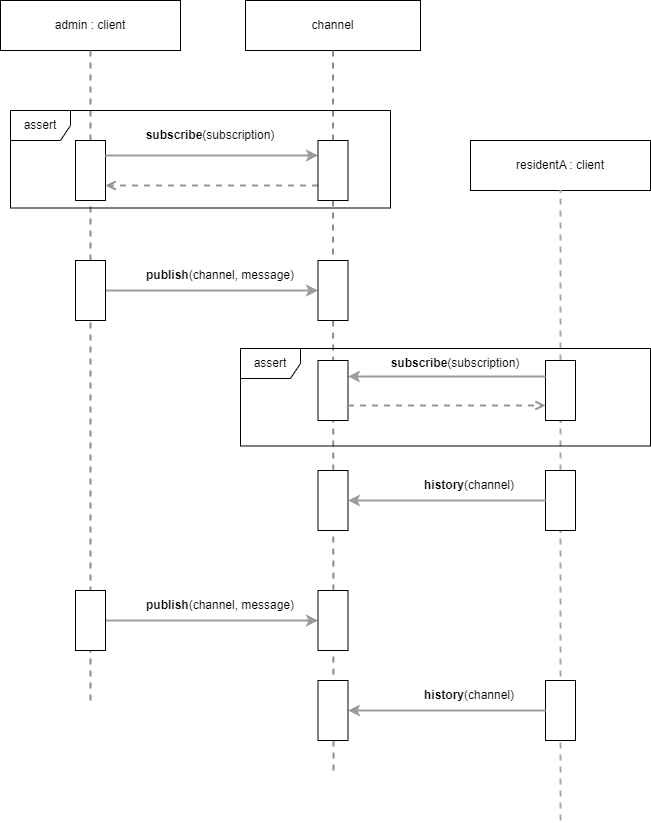

The diagram above was exported from draw.io. Its source (the exported page's mxGraphModel, read from the mxfile embedded in the PNG):
<mxGraphModel dx="2954" dy="1118" grid="1" gridSize="10" guides="1" tooltips="1" connect="1" arrows="1" fold="1" page="1" pageScale="1" pageWidth="850" pageHeight="1100" math="0" shadow="0">
  <root>
    <mxCell id="0" />
    <mxCell id="1" parent="0" />
    <mxCell id="vq2cyCC0fUOpmjuOISrR-1" value="admin : client" style="rounded=0;whiteSpace=wrap;html=1;" parent="1" vertex="1">
      <mxGeometry x="30" y="20" width="180" height="50" as="geometry" />
    </mxCell>
    <mxCell id="vq2cyCC0fUOpmjuOISrR-3" value="residentA : client" style="rounded=0;whiteSpace=wrap;html=1;" parent="1" vertex="1">
      <mxGeometry x="500" y="160" width="180" height="50" as="geometry" />
    </mxCell>
    <mxCell id="vq2cyCC0fUOpmjuOISrR-4" value="" style="endArrow=none;dashed=1;html=1;rounded=0;entryX=0.5;entryY=1;entryDx=0;entryDy=0;strokeColor=#8C8C8C;strokeWidth=2;" parent="1" source="vq2cyCC0fUOpmjuOISrR-13" target="vq2cyCC0fUOpmjuOISrR-1" edge="1">
      <mxGeometry width="50" height="50" relative="1" as="geometry">
        <mxPoint x="120" y="700" as="sourcePoint" />
        <mxPoint x="350" y="440" as="targetPoint" />
      </mxGeometry>
    </mxCell>
    <mxCell id="vq2cyCC0fUOpmjuOISrR-5" value="" style="endArrow=none;dashed=1;html=1;rounded=0;entryX=0.5;entryY=1;entryDx=0;entryDy=0;strokeColor=#A8A8A8;strokeWidth=2;" parent="1" source="vq2cyCC0fUOpmjuOISrR-15" target="vq2cyCC0fUOpmjuOISrR-3" edge="1">
      <mxGeometry width="50" height="50" relative="1" as="geometry">
        <mxPoint x="430" y="720" as="sourcePoint" />
        <mxPoint x="430" y="530" as="targetPoint" />
      </mxGeometry>
    </mxCell>
    <mxCell id="vq2cyCC0fUOpmjuOISrR-6" value="" style="rounded=0;whiteSpace=wrap;html=1;" parent="1" vertex="1">
      <mxGeometry x="105" y="160" width="30" height="60" as="geometry" />
    </mxCell>
    <mxCell id="vq2cyCC0fUOpmjuOISrR-8" value="" style="endArrow=classic;html=1;rounded=0;exitX=1;exitY=0.25;exitDx=0;exitDy=0;entryX=0;entryY=0.25;entryDx=0;entryDy=0;strokeColor=#9C9C9C;strokeWidth=2;" parent="1" source="vq2cyCC0fUOpmjuOISrR-6" target="vq2cyCC0fUOpmjuOISrR-9" edge="1">
      <mxGeometry width="50" height="50" relative="1" as="geometry">
        <mxPoint x="300" y="380" as="sourcePoint" />
        <mxPoint x="390" y="175" as="targetPoint" />
      </mxGeometry>
    </mxCell>
    <mxCell id="vq2cyCC0fUOpmjuOISrR-10" value="&lt;b&gt;publish&lt;/b&gt;(channel, message)" style="text;html=1;strokeColor=none;fillColor=none;align=center;verticalAlign=middle;whiteSpace=wrap;rounded=0;" parent="1" vertex="1">
      <mxGeometry x="160" y="280" width="180" height="30" as="geometry" />
    </mxCell>
    <mxCell id="vq2cyCC0fUOpmjuOISrR-11" value="&lt;b&gt;subscribe&lt;/b&gt;(subscription)" style="text;html=1;strokeColor=none;fillColor=none;align=center;verticalAlign=middle;whiteSpace=wrap;rounded=0;" parent="1" vertex="1">
      <mxGeometry x="150" y="140" width="180" height="30" as="geometry" />
    </mxCell>
    <mxCell id="vq2cyCC0fUOpmjuOISrR-12" value="" style="endArrow=open;html=1;rounded=0;entryX=1;entryY=0.75;entryDx=0;entryDy=0;exitX=0;exitY=0.75;exitDx=0;exitDy=0;endFill=0;strokeWidth=2;strokeColor=#949494;dashed=1;" parent="1" source="vq2cyCC0fUOpmjuOISrR-9" target="vq2cyCC0fUOpmjuOISrR-6" edge="1">
      <mxGeometry width="50" height="50" relative="1" as="geometry">
        <mxPoint x="300" y="380" as="sourcePoint" />
        <mxPoint x="350" y="330" as="targetPoint" />
      </mxGeometry>
    </mxCell>
    <mxCell id="vq2cyCC0fUOpmjuOISrR-14" value="" style="endArrow=none;dashed=1;html=1;rounded=0;entryX=0.5;entryY=1;entryDx=0;entryDy=0;strokeColor=#8C8C8C;strokeWidth=2;" parent="1" target="vq2cyCC0fUOpmjuOISrR-13" edge="1">
      <mxGeometry width="50" height="50" relative="1" as="geometry">
        <mxPoint x="120" y="330" as="sourcePoint" />
        <mxPoint x="120" y="-120" as="targetPoint" />
      </mxGeometry>
    </mxCell>
    <mxCell id="vq2cyCC0fUOpmjuOISrR-17" value="" style="endArrow=none;dashed=1;html=1;rounded=0;entryX=0.5;entryY=1;entryDx=0;entryDy=0;strokeColor=#A8A8A8;strokeWidth=2;" parent="1" source="vq2cyCC0fUOpmjuOISrR-27" target="vq2cyCC0fUOpmjuOISrR-15" edge="1">
      <mxGeometry width="50" height="50" relative="1" as="geometry">
        <mxPoint x="590" y="820" as="sourcePoint" />
        <mxPoint x="430" y="300" as="targetPoint" />
      </mxGeometry>
    </mxCell>
    <mxCell id="vq2cyCC0fUOpmjuOISrR-15" value="" style="rounded=0;whiteSpace=wrap;html=1;" parent="1" vertex="1">
      <mxGeometry x="575" y="380" width="30" height="60" as="geometry" />
    </mxCell>
    <mxCell id="vq2cyCC0fUOpmjuOISrR-18" value="" style="endArrow=classic;html=1;rounded=0;exitX=1;exitY=0.25;exitDx=0;exitDy=0;entryX=0;entryY=0.5;entryDx=0;entryDy=0;strokeColor=#9C9C9C;strokeWidth=2;" parent="1" target="vq2cyCC0fUOpmjuOISrR-25" edge="1">
      <mxGeometry width="50" height="50" relative="1" as="geometry">
        <mxPoint x="135" y="310" as="sourcePoint" />
        <mxPoint x="415" y="310" as="targetPoint" />
      </mxGeometry>
    </mxCell>
    <mxCell id="vq2cyCC0fUOpmjuOISrR-19" value="channel" style="rounded=0;whiteSpace=wrap;html=1;" parent="1" vertex="1">
      <mxGeometry x="275" y="20" width="175" height="50" as="geometry" />
    </mxCell>
    <mxCell id="vq2cyCC0fUOpmjuOISrR-20" value="" style="endArrow=none;dashed=1;html=1;rounded=0;entryX=0.5;entryY=1;entryDx=0;entryDy=0;strokeColor=#8C8C8C;strokeWidth=2;" parent="1" source="vq2cyCC0fUOpmjuOISrR-9" target="vq2cyCC0fUOpmjuOISrR-19" edge="1">
      <mxGeometry width="50" height="50" relative="1" as="geometry">
        <mxPoint x="360" y="660" as="sourcePoint" />
        <mxPoint x="130" y="80" as="targetPoint" />
      </mxGeometry>
    </mxCell>
    <mxCell id="vq2cyCC0fUOpmjuOISrR-21" value="" style="endArrow=none;dashed=1;html=1;rounded=0;entryX=0.5;entryY=1;entryDx=0;entryDy=0;strokeColor=#8C8C8C;strokeWidth=2;" parent="1" target="vq2cyCC0fUOpmjuOISrR-9" edge="1">
      <mxGeometry width="50" height="50" relative="1" as="geometry">
        <mxPoint x="363" y="790" as="sourcePoint" />
        <mxPoint x="363" y="70" as="targetPoint" />
      </mxGeometry>
    </mxCell>
    <mxCell id="vq2cyCC0fUOpmjuOISrR-9" value="" style="rounded=0;whiteSpace=wrap;html=1;" parent="1" vertex="1">
      <mxGeometry x="347.5" y="160" width="30" height="60" as="geometry" />
    </mxCell>
    <mxCell id="vq2cyCC0fUOpmjuOISrR-22" value="" style="endArrow=none;html=1;rounded=0;entryX=0;entryY=0.5;entryDx=0;entryDy=0;strokeColor=#9C9C9C;strokeWidth=2;startArrow=classic;startFill=1;endFill=0;exitX=1;exitY=0.5;exitDx=0;exitDy=0;" parent="1" edge="1">
      <mxGeometry width="50" height="50" relative="1" as="geometry">
        <mxPoint x="377.5" y="396" as="sourcePoint" />
        <mxPoint x="575" y="396" as="targetPoint" />
      </mxGeometry>
    </mxCell>
    <mxCell id="vq2cyCC0fUOpmjuOISrR-23" value="&lt;b&gt;subscribe&lt;/b&gt;(subscription)" style="text;html=1;strokeColor=none;fillColor=none;align=center;verticalAlign=middle;whiteSpace=wrap;rounded=0;" parent="1" vertex="1">
      <mxGeometry x="400" y="368" width="170" height="30" as="geometry" />
    </mxCell>
    <mxCell id="vq2cyCC0fUOpmjuOISrR-25" value="" style="rounded=0;whiteSpace=wrap;html=1;" parent="1" vertex="1">
      <mxGeometry x="347.5" y="280" width="30" height="60" as="geometry" />
    </mxCell>
    <mxCell id="vq2cyCC0fUOpmjuOISrR-26" value="" style="endArrow=none;dashed=1;html=1;rounded=0;entryX=0.5;entryY=1;entryDx=0;entryDy=0;strokeColor=#8C8C8C;strokeWidth=2;" parent="1" target="vq2cyCC0fUOpmjuOISrR-13" edge="1">
      <mxGeometry width="50" height="50" relative="1" as="geometry">
        <mxPoint x="120" y="720" as="sourcePoint" />
        <mxPoint x="120" y="70" as="targetPoint" />
      </mxGeometry>
    </mxCell>
    <mxCell id="vq2cyCC0fUOpmjuOISrR-13" value="" style="rounded=0;whiteSpace=wrap;html=1;" parent="1" vertex="1">
      <mxGeometry x="105" y="280" width="30" height="60" as="geometry" />
    </mxCell>
    <mxCell id="vq2cyCC0fUOpmjuOISrR-28" value="" style="endArrow=none;dashed=1;html=1;rounded=0;entryX=0.5;entryY=1;entryDx=0;entryDy=0;strokeColor=#A8A8A8;strokeWidth=2;" parent="1" target="vq2cyCC0fUOpmjuOISrR-27" edge="1">
      <mxGeometry width="50" height="50" relative="1" as="geometry">
        <mxPoint x="590" y="840" as="sourcePoint" />
        <mxPoint x="590" y="470" as="targetPoint" />
      </mxGeometry>
    </mxCell>
    <mxCell id="vq2cyCC0fUOpmjuOISrR-27" value="" style="rounded=0;whiteSpace=wrap;html=1;" parent="1" vertex="1">
      <mxGeometry x="575" y="490" width="30" height="60" as="geometry" />
    </mxCell>
    <mxCell id="vq2cyCC0fUOpmjuOISrR-29" value="" style="endArrow=classic;html=1;rounded=0;exitX=0;exitY=0.5;exitDx=0;exitDy=0;strokeColor=#9C9C9C;strokeWidth=2;entryX=1;entryY=0.5;entryDx=0;entryDy=0;" parent="1" source="vq2cyCC0fUOpmjuOISrR-27" target="vq2cyCC0fUOpmjuOISrR-30" edge="1">
      <mxGeometry width="50" height="50" relative="1" as="geometry">
        <mxPoint x="145" y="250" as="sourcePoint" />
        <mxPoint x="420" y="310" as="targetPoint" />
      </mxGeometry>
    </mxCell>
    <mxCell id="vq2cyCC0fUOpmjuOISrR-30" value="" style="rounded=0;whiteSpace=wrap;html=1;" parent="1" vertex="1">
      <mxGeometry x="347.5" y="490" width="30" height="60" as="geometry" />
    </mxCell>
    <mxCell id="vq2cyCC0fUOpmjuOISrR-31" value="&lt;b&gt;history&lt;/b&gt;(channel)" style="text;html=1;strokeColor=none;fillColor=none;align=center;verticalAlign=middle;whiteSpace=wrap;rounded=0;" parent="1" vertex="1">
      <mxGeometry x="410" y="490" width="177.5" height="30" as="geometry" />
    </mxCell>
    <mxCell id="Gv5Zpc3zxIZHvDY9Vj2f-2" value="" style="rounded=0;whiteSpace=wrap;html=1;" parent="1" vertex="1">
      <mxGeometry x="347.5" y="380" width="30" height="60" as="geometry" />
    </mxCell>
    <mxCell id="Gv5Zpc3zxIZHvDY9Vj2f-5" value="" style="endArrow=open;html=1;rounded=0;entryX=0;entryY=0.75;entryDx=0;entryDy=0;exitX=1;exitY=0.75;exitDx=0;exitDy=0;endFill=0;strokeWidth=2;strokeColor=#949494;dashed=1;" parent="1" source="Gv5Zpc3zxIZHvDY9Vj2f-2" target="vq2cyCC0fUOpmjuOISrR-15" edge="1">
      <mxGeometry width="50" height="50" relative="1" as="geometry">
        <mxPoint x="358" y="215" as="sourcePoint" />
        <mxPoint x="145" y="215" as="targetPoint" />
      </mxGeometry>
    </mxCell>
    <mxCell id="Gv5Zpc3zxIZHvDY9Vj2f-7" value="&lt;b&gt;publish&lt;/b&gt;(channel, message)" style="text;html=1;strokeColor=none;fillColor=none;align=center;verticalAlign=middle;whiteSpace=wrap;rounded=0;" parent="1" vertex="1">
      <mxGeometry x="160" y="610" width="180" height="30" as="geometry" />
    </mxCell>
    <mxCell id="Gv5Zpc3zxIZHvDY9Vj2f-8" value="" style="endArrow=none;dashed=1;html=1;rounded=0;entryX=0.5;entryY=1;entryDx=0;entryDy=0;strokeColor=#8C8C8C;strokeWidth=2;" parent="1" target="Gv5Zpc3zxIZHvDY9Vj2f-11" edge="1">
      <mxGeometry width="50" height="50" relative="1" as="geometry">
        <mxPoint x="120" y="660" as="sourcePoint" />
        <mxPoint x="120" y="210" as="targetPoint" />
      </mxGeometry>
    </mxCell>
    <mxCell id="Gv5Zpc3zxIZHvDY9Vj2f-9" value="" style="endArrow=classic;html=1;rounded=0;exitX=1;exitY=0.25;exitDx=0;exitDy=0;entryX=0;entryY=0.5;entryDx=0;entryDy=0;strokeColor=#9C9C9C;strokeWidth=2;" parent="1" target="Gv5Zpc3zxIZHvDY9Vj2f-10" edge="1">
      <mxGeometry width="50" height="50" relative="1" as="geometry">
        <mxPoint x="135" y="640" as="sourcePoint" />
        <mxPoint x="415" y="640" as="targetPoint" />
      </mxGeometry>
    </mxCell>
    <mxCell id="Gv5Zpc3zxIZHvDY9Vj2f-10" value="" style="rounded=0;whiteSpace=wrap;html=1;" parent="1" vertex="1">
      <mxGeometry x="347.5" y="610" width="30" height="60" as="geometry" />
    </mxCell>
    <mxCell id="Gv5Zpc3zxIZHvDY9Vj2f-11" value="" style="rounded=0;whiteSpace=wrap;html=1;" parent="1" vertex="1">
      <mxGeometry x="105" y="610" width="30" height="60" as="geometry" />
    </mxCell>
    <mxCell id="Gv5Zpc3zxIZHvDY9Vj2f-12" value="" style="rounded=0;whiteSpace=wrap;html=1;" parent="1" vertex="1">
      <mxGeometry x="575" y="700" width="30" height="60" as="geometry" />
    </mxCell>
    <mxCell id="Gv5Zpc3zxIZHvDY9Vj2f-13" value="" style="endArrow=classic;html=1;rounded=0;exitX=0;exitY=0.5;exitDx=0;exitDy=0;strokeColor=#9C9C9C;strokeWidth=2;entryX=1;entryY=0.5;entryDx=0;entryDy=0;" parent="1" source="Gv5Zpc3zxIZHvDY9Vj2f-12" target="Gv5Zpc3zxIZHvDY9Vj2f-14" edge="1">
      <mxGeometry width="50" height="50" relative="1" as="geometry">
        <mxPoint x="145" y="460" as="sourcePoint" />
        <mxPoint x="420" y="520" as="targetPoint" />
      </mxGeometry>
    </mxCell>
    <mxCell id="Gv5Zpc3zxIZHvDY9Vj2f-14" value="" style="rounded=0;whiteSpace=wrap;html=1;" parent="1" vertex="1">
      <mxGeometry x="347.5" y="700" width="30" height="60" as="geometry" />
    </mxCell>
    <mxCell id="Gv5Zpc3zxIZHvDY9Vj2f-15" value="&lt;b&gt;history&lt;/b&gt;(channel)" style="text;html=1;strokeColor=none;fillColor=none;align=center;verticalAlign=middle;whiteSpace=wrap;rounded=0;" parent="1" vertex="1">
      <mxGeometry x="410" y="700" width="177.5" height="30" as="geometry" />
    </mxCell>
    <mxCell id="eqxOcAeikw3TSomjjZxl-1" value="assert" style="shape=umlFrame;whiteSpace=wrap;html=1;pointerEvents=0;" parent="1" vertex="1">
      <mxGeometry x="40" y="130" width="380" height="97.5" as="geometry" />
    </mxCell>
    <mxCell id="1r2TVXzJeUxjQJgHJ0fV-1" value="assert" style="shape=umlFrame;whiteSpace=wrap;html=1;pointerEvents=0;" parent="1" vertex="1">
      <mxGeometry x="270" y="368" width="410" height="97.5" as="geometry" />
    </mxCell>
  </root>
</mxGraphModel>